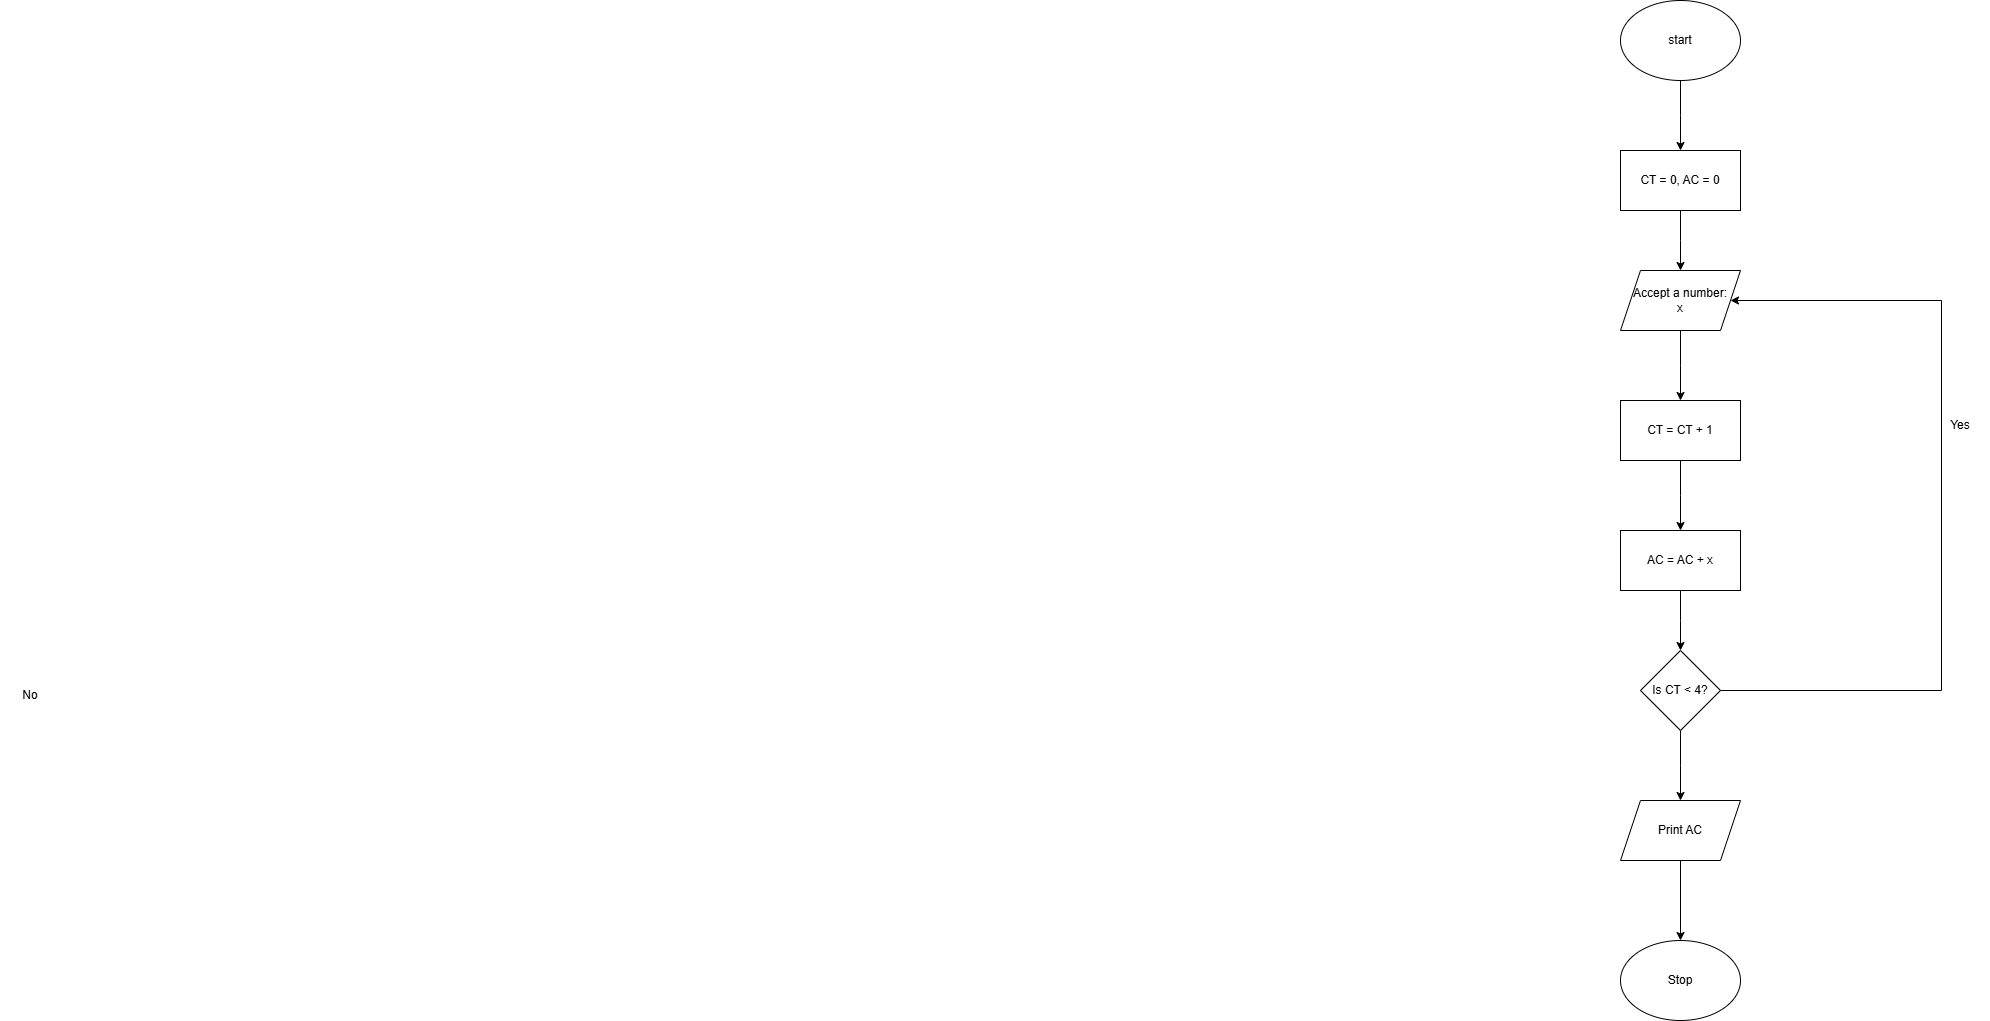

The diagram above was exported from draw.io. Its source (the exported page's mxGraphModel, read from the mxfile embedded in the PNG):
<mxGraphModel dx="2812" dy="477" grid="1" gridSize="10" guides="1" tooltips="1" connect="1" arrows="1" fold="1" page="1" pageScale="1" pageWidth="850" pageHeight="1100" math="0" shadow="0">
  <root>
    <mxCell id="0" />
    <mxCell id="1" parent="0" />
    <mxCell id="iuAJcSh4VJuZLgfvwWgj-45" style="edgeStyle=orthogonalEdgeStyle;rounded=0;orthogonalLoop=1;jettySize=auto;html=1;exitX=0.5;exitY=1;exitDx=0;exitDy=0;" edge="1" parent="1" source="iuAJcSh4VJuZLgfvwWgj-18">
      <mxGeometry relative="1" as="geometry">
        <mxPoint x="400" y="290" as="targetPoint" />
      </mxGeometry>
    </mxCell>
    <mxCell id="iuAJcSh4VJuZLgfvwWgj-18" value="start" style="ellipse;whiteSpace=wrap;html=1;" vertex="1" parent="1">
      <mxGeometry x="340" y="140" width="120" height="80" as="geometry" />
    </mxCell>
    <mxCell id="iuAJcSh4VJuZLgfvwWgj-36" value="No" style="text;html=1;align=center;verticalAlign=middle;whiteSpace=wrap;rounded=0;" vertex="1" parent="1">
      <mxGeometry x="-1280" y="820" width="60" height="30" as="geometry" />
    </mxCell>
    <mxCell id="iuAJcSh4VJuZLgfvwWgj-47" style="edgeStyle=orthogonalEdgeStyle;rounded=0;orthogonalLoop=1;jettySize=auto;html=1;exitX=0.5;exitY=1;exitDx=0;exitDy=0;" edge="1" parent="1" source="iuAJcSh4VJuZLgfvwWgj-46">
      <mxGeometry relative="1" as="geometry">
        <mxPoint x="400" y="410" as="targetPoint" />
      </mxGeometry>
    </mxCell>
    <mxCell id="iuAJcSh4VJuZLgfvwWgj-46" value="CT = 0, AC = 0" style="rounded=0;whiteSpace=wrap;html=1;" vertex="1" parent="1">
      <mxGeometry x="340" y="290" width="120" height="60" as="geometry" />
    </mxCell>
    <mxCell id="iuAJcSh4VJuZLgfvwWgj-49" style="edgeStyle=orthogonalEdgeStyle;rounded=0;orthogonalLoop=1;jettySize=auto;html=1;exitX=0.5;exitY=1;exitDx=0;exitDy=0;" edge="1" parent="1" source="iuAJcSh4VJuZLgfvwWgj-48">
      <mxGeometry relative="1" as="geometry">
        <mxPoint x="400" y="540" as="targetPoint" />
      </mxGeometry>
    </mxCell>
    <mxCell id="iuAJcSh4VJuZLgfvwWgj-48" value="Accept a number:&lt;div&gt;x&lt;/div&gt;" style="shape=parallelogram;perimeter=parallelogramPerimeter;whiteSpace=wrap;html=1;fixedSize=1;" vertex="1" parent="1">
      <mxGeometry x="340" y="410" width="120" height="60" as="geometry" />
    </mxCell>
    <mxCell id="iuAJcSh4VJuZLgfvwWgj-51" style="edgeStyle=orthogonalEdgeStyle;rounded=0;orthogonalLoop=1;jettySize=auto;html=1;" edge="1" parent="1" source="iuAJcSh4VJuZLgfvwWgj-50">
      <mxGeometry relative="1" as="geometry">
        <mxPoint x="400" y="670" as="targetPoint" />
      </mxGeometry>
    </mxCell>
    <mxCell id="iuAJcSh4VJuZLgfvwWgj-50" value="CT = CT + 1" style="rounded=0;whiteSpace=wrap;html=1;" vertex="1" parent="1">
      <mxGeometry x="340" y="540" width="120" height="60" as="geometry" />
    </mxCell>
    <mxCell id="iuAJcSh4VJuZLgfvwWgj-53" style="edgeStyle=orthogonalEdgeStyle;rounded=0;orthogonalLoop=1;jettySize=auto;html=1;exitX=0.5;exitY=1;exitDx=0;exitDy=0;" edge="1" parent="1" source="iuAJcSh4VJuZLgfvwWgj-52">
      <mxGeometry relative="1" as="geometry">
        <mxPoint x="400" y="790" as="targetPoint" />
      </mxGeometry>
    </mxCell>
    <mxCell id="iuAJcSh4VJuZLgfvwWgj-52" value="AC = AC + x" style="rounded=0;whiteSpace=wrap;html=1;" vertex="1" parent="1">
      <mxGeometry x="340" y="670" width="120" height="60" as="geometry" />
    </mxCell>
    <mxCell id="iuAJcSh4VJuZLgfvwWgj-55" style="edgeStyle=orthogonalEdgeStyle;rounded=0;orthogonalLoop=1;jettySize=auto;html=1;exitX=1;exitY=0.5;exitDx=0;exitDy=0;entryX=1;entryY=0.5;entryDx=0;entryDy=0;" edge="1" parent="1" source="iuAJcSh4VJuZLgfvwWgj-54" target="iuAJcSh4VJuZLgfvwWgj-48">
      <mxGeometry relative="1" as="geometry">
        <mxPoint x="480" y="440" as="targetPoint" />
        <Array as="points">
          <mxPoint x="661" y="830" />
          <mxPoint x="661" y="440" />
        </Array>
      </mxGeometry>
    </mxCell>
    <mxCell id="iuAJcSh4VJuZLgfvwWgj-57" style="edgeStyle=orthogonalEdgeStyle;rounded=0;orthogonalLoop=1;jettySize=auto;html=1;exitX=0.5;exitY=1;exitDx=0;exitDy=0;" edge="1" parent="1" source="iuAJcSh4VJuZLgfvwWgj-54">
      <mxGeometry relative="1" as="geometry">
        <mxPoint x="400" y="940" as="targetPoint" />
      </mxGeometry>
    </mxCell>
    <mxCell id="iuAJcSh4VJuZLgfvwWgj-54" value="Is CT &amp;lt; 4?" style="rhombus;whiteSpace=wrap;html=1;" vertex="1" parent="1">
      <mxGeometry x="360" y="790" width="80" height="80" as="geometry" />
    </mxCell>
    <mxCell id="iuAJcSh4VJuZLgfvwWgj-56" value="Yes" style="text;html=1;align=center;verticalAlign=middle;whiteSpace=wrap;rounded=0;" vertex="1" parent="1">
      <mxGeometry x="650" y="550" width="60" height="30" as="geometry" />
    </mxCell>
    <mxCell id="iuAJcSh4VJuZLgfvwWgj-61" style="edgeStyle=orthogonalEdgeStyle;rounded=0;orthogonalLoop=1;jettySize=auto;html=1;exitX=0.5;exitY=1;exitDx=0;exitDy=0;entryX=0.5;entryY=0;entryDx=0;entryDy=0;" edge="1" parent="1" source="iuAJcSh4VJuZLgfvwWgj-58" target="iuAJcSh4VJuZLgfvwWgj-60">
      <mxGeometry relative="1" as="geometry" />
    </mxCell>
    <mxCell id="iuAJcSh4VJuZLgfvwWgj-58" value="Print AC" style="shape=parallelogram;perimeter=parallelogramPerimeter;whiteSpace=wrap;html=1;fixedSize=1;" vertex="1" parent="1">
      <mxGeometry x="340" y="940" width="120" height="60" as="geometry" />
    </mxCell>
    <mxCell id="iuAJcSh4VJuZLgfvwWgj-60" value="Stop" style="ellipse;whiteSpace=wrap;html=1;" vertex="1" parent="1">
      <mxGeometry x="340" y="1080" width="120" height="80" as="geometry" />
    </mxCell>
  </root>
</mxGraphModel>